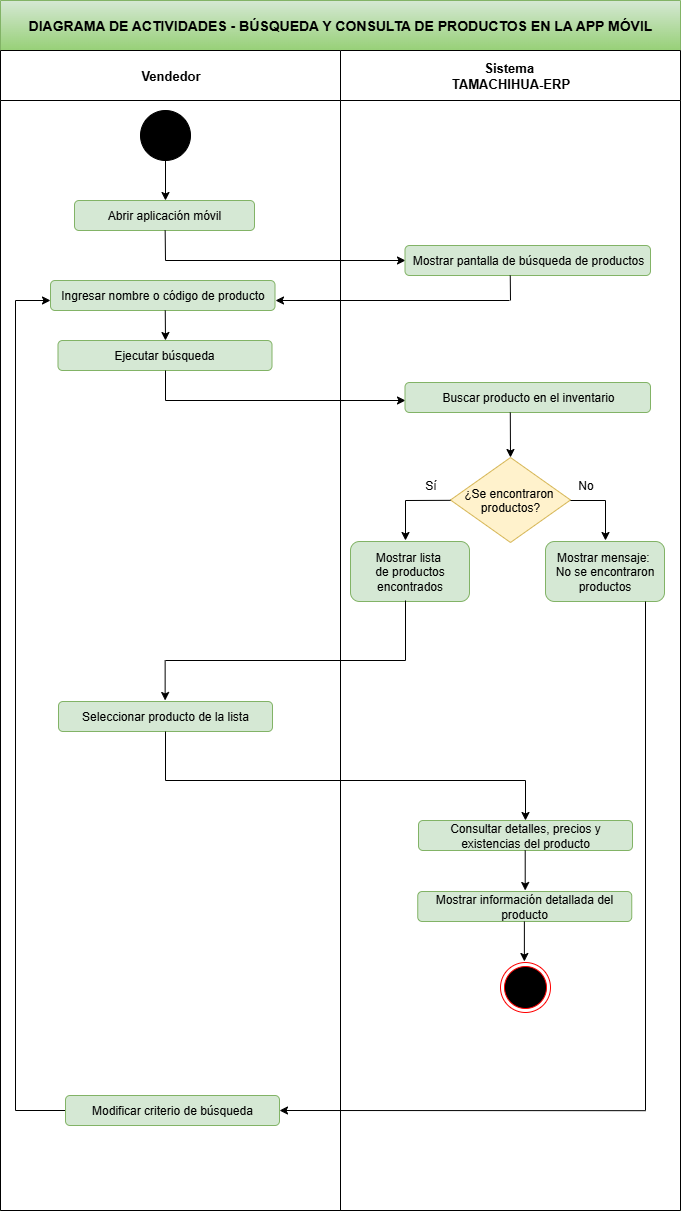

The diagram above was exported from draw.io. Its source (the exported page's mxGraphModel, read from the mxfile embedded in the PNG):
<mxGraphModel dx="1895" dy="1138" grid="1" gridSize="10" guides="1" tooltips="1" connect="1" arrows="1" fold="1" page="1" pageScale="1" pageWidth="827" pageHeight="1169" math="0" shadow="0">
  <root>
    <mxCell id="0" />
    <mxCell id="1" parent="0" />
    <mxCell id="nhyufpcfdoRHF6jJo82Q-15" value="&lt;span&gt;DIAGRAMA DE ACTIVIDADES - BÚSQUEDA Y CONSULTA DE PRODUCTOS EN LA APP MÓVIL&lt;/span&gt;" style="swimlane;html=1;childLayout=stackLayout;resizeParent=1;resizeParentMax=0;startSize=50;whiteSpace=wrap;fillColor=#d5e8d4;gradientColor=#97d077;strokeColor=#82b366;fontStyle=1;fontSize=14;align=center;" parent="1" vertex="1">
      <mxGeometry x="75" y="20" width="680" height="1210" as="geometry">
        <mxRectangle x="220" y="130" width="60" height="30" as="alternateBounds" />
      </mxGeometry>
    </mxCell>
    <mxCell id="nhyufpcfdoRHF6jJo82Q-17" value="Vendedor" style="swimlane;html=1;startSize=50;fontSize=13;" parent="nhyufpcfdoRHF6jJo82Q-15" vertex="1">
      <mxGeometry y="50" width="340" height="1160" as="geometry" />
    </mxCell>
    <mxCell id="nhyufpcfdoRHF6jJo82Q-22" value="" style="endArrow=classic;html=1;rounded=0;" parent="nhyufpcfdoRHF6jJo82Q-17" edge="1">
      <mxGeometry width="50" height="50" relative="1" as="geometry">
        <mxPoint x="165" y="110" as="sourcePoint" />
        <mxPoint x="165" y="150" as="targetPoint" />
      </mxGeometry>
    </mxCell>
    <mxCell id="nhyufpcfdoRHF6jJo82Q-23" value="Abrir aplicación móvil" style="rounded=1;whiteSpace=wrap;html=1;fillColor=#d5e8d4;strokeColor=#82b366;" parent="nhyufpcfdoRHF6jJo82Q-17" vertex="1">
      <mxGeometry x="74" y="150" width="180" height="30" as="geometry" />
    </mxCell>
    <mxCell id="nhyufpcfdoRHF6jJo82Q-24" value="" style="endArrow=none;html=1;rounded=0;" parent="nhyufpcfdoRHF6jJo82Q-17" edge="1">
      <mxGeometry width="50" height="50" relative="1" as="geometry">
        <mxPoint x="165" y="210" as="sourcePoint" />
        <mxPoint x="164.66" y="180" as="targetPoint" />
      </mxGeometry>
    </mxCell>
    <mxCell id="nhyufpcfdoRHF6jJo82Q-25" value="" style="endArrow=classic;html=1;rounded=0;" parent="nhyufpcfdoRHF6jJo82Q-17" edge="1">
      <mxGeometry width="50" height="50" relative="1" as="geometry">
        <mxPoint x="165" y="210" as="sourcePoint" />
        <mxPoint x="405" y="210" as="targetPoint" />
      </mxGeometry>
    </mxCell>
    <mxCell id="nhyufpcfdoRHF6jJo82Q-29" value="Ingresar nombre o código de producto" style="rounded=1;whiteSpace=wrap;html=1;fillColor=#d5e8d4;strokeColor=#82b366;" parent="nhyufpcfdoRHF6jJo82Q-17" vertex="1">
      <mxGeometry x="50" y="230" width="224.5" height="30" as="geometry" />
    </mxCell>
    <mxCell id="nhyufpcfdoRHF6jJo82Q-30" value="" style="ellipse;fillColor=strokeColor;html=1;" parent="nhyufpcfdoRHF6jJo82Q-17" vertex="1">
      <mxGeometry x="140" y="60" width="50" height="50" as="geometry" />
    </mxCell>
    <mxCell id="nhyufpcfdoRHF6jJo82Q-31" value="" style="endArrow=classic;html=1;rounded=0;" parent="nhyufpcfdoRHF6jJo82Q-17" edge="1">
      <mxGeometry width="50" height="50" relative="1" as="geometry">
        <mxPoint x="164.76" y="260" as="sourcePoint" />
        <mxPoint x="165" y="290" as="targetPoint" />
      </mxGeometry>
    </mxCell>
    <mxCell id="nhyufpcfdoRHF6jJo82Q-32" value="Ejecutar búsqueda" style="rounded=1;whiteSpace=wrap;html=1;fillColor=#d5e8d4;strokeColor=#82b366;" parent="nhyufpcfdoRHF6jJo82Q-17" vertex="1">
      <mxGeometry x="57.5" y="290" width="214" height="30" as="geometry" />
    </mxCell>
    <mxCell id="3azzxOhekQotlJcQXxzi-2" value="" style="endArrow=none;html=1;rounded=0;" edge="1" parent="nhyufpcfdoRHF6jJo82Q-17">
      <mxGeometry width="50" height="50" relative="1" as="geometry">
        <mxPoint x="165" y="350" as="sourcePoint" />
        <mxPoint x="165" y="320" as="targetPoint" />
      </mxGeometry>
    </mxCell>
    <mxCell id="3azzxOhekQotlJcQXxzi-3" value="" style="endArrow=classic;html=1;rounded=0;" edge="1" parent="nhyufpcfdoRHF6jJo82Q-17">
      <mxGeometry width="50" height="50" relative="1" as="geometry">
        <mxPoint x="165" y="350" as="sourcePoint" />
        <mxPoint x="405" y="350" as="targetPoint" />
      </mxGeometry>
    </mxCell>
    <mxCell id="3azzxOhekQotlJcQXxzi-18" value="" style="endArrow=classic;html=1;rounded=0;" edge="1" parent="nhyufpcfdoRHF6jJo82Q-17">
      <mxGeometry width="50" height="50" relative="1" as="geometry">
        <mxPoint x="164.64" y="610" as="sourcePoint" />
        <mxPoint x="164.64" y="650" as="targetPoint" />
      </mxGeometry>
    </mxCell>
    <mxCell id="3azzxOhekQotlJcQXxzi-19" value="Seleccionar producto de la lista" style="rounded=1;whiteSpace=wrap;html=1;fillColor=#d5e8d4;strokeColor=#82b366;" vertex="1" parent="nhyufpcfdoRHF6jJo82Q-17">
      <mxGeometry x="58" y="651" width="214" height="30" as="geometry" />
    </mxCell>
    <mxCell id="3azzxOhekQotlJcQXxzi-20" value="" style="endArrow=none;html=1;rounded=0;" edge="1" parent="nhyufpcfdoRHF6jJo82Q-17">
      <mxGeometry width="50" height="50" relative="1" as="geometry">
        <mxPoint x="165" y="730" as="sourcePoint" />
        <mxPoint x="165" y="681" as="targetPoint" />
      </mxGeometry>
    </mxCell>
    <mxCell id="3azzxOhekQotlJcQXxzi-21" value="" style="endArrow=none;html=1;rounded=0;" edge="1" parent="nhyufpcfdoRHF6jJo82Q-17">
      <mxGeometry width="50" height="50" relative="1" as="geometry">
        <mxPoint x="165" y="730" as="sourcePoint" />
        <mxPoint x="525" y="730" as="targetPoint" />
      </mxGeometry>
    </mxCell>
    <mxCell id="3azzxOhekQotlJcQXxzi-32" value="" style="endArrow=none;html=1;rounded=0;" edge="1" parent="nhyufpcfdoRHF6jJo82Q-17">
      <mxGeometry width="50" height="50" relative="1" as="geometry">
        <mxPoint x="15" y="1060" as="sourcePoint" />
        <mxPoint x="65" y="1060" as="targetPoint" />
      </mxGeometry>
    </mxCell>
    <mxCell id="3azzxOhekQotlJcQXxzi-33" value="" style="endArrow=classic;html=1;rounded=0;" edge="1" parent="nhyufpcfdoRHF6jJo82Q-17">
      <mxGeometry width="50" height="50" relative="1" as="geometry">
        <mxPoint x="15" y="250" as="sourcePoint" />
        <mxPoint x="50" y="250" as="targetPoint" />
      </mxGeometry>
    </mxCell>
    <mxCell id="3azzxOhekQotlJcQXxzi-29" value="Modificar criterio de búsqueda" style="rounded=1;whiteSpace=wrap;html=1;fillColor=#d5e8d4;strokeColor=#82b366;" vertex="1" parent="nhyufpcfdoRHF6jJo82Q-17">
      <mxGeometry x="65" y="1045" width="214" height="30" as="geometry" />
    </mxCell>
    <mxCell id="nhyufpcfdoRHF6jJo82Q-18" value="Sistema&amp;nbsp;&lt;div&gt;TAMACHIHUA-ERP&lt;/div&gt;" style="swimlane;html=1;startSize=50;fontSize=13;" parent="nhyufpcfdoRHF6jJo82Q-15" vertex="1">
      <mxGeometry x="340" y="50" width="340" height="1160" as="geometry" />
    </mxCell>
    <mxCell id="nhyufpcfdoRHF6jJo82Q-26" value="Mostrar pantalla de búsqueda de productos" style="rounded=1;whiteSpace=wrap;html=1;fillColor=#d5e8d4;strokeColor=#82b366;" parent="nhyufpcfdoRHF6jJo82Q-18" vertex="1">
      <mxGeometry x="64.5" y="195" width="245.5" height="30" as="geometry" />
    </mxCell>
    <mxCell id="nhyufpcfdoRHF6jJo82Q-27" value="" style="endArrow=none;html=1;rounded=0;" parent="nhyufpcfdoRHF6jJo82Q-18" edge="1">
      <mxGeometry width="50" height="50" relative="1" as="geometry">
        <mxPoint x="170" y="250" as="sourcePoint" />
        <mxPoint x="169.75999999999996" y="225" as="targetPoint" />
      </mxGeometry>
    </mxCell>
    <mxCell id="nhyufpcfdoRHF6jJo82Q-28" value="" style="endArrow=classic;html=1;rounded=0;" parent="nhyufpcfdoRHF6jJo82Q-18" edge="1">
      <mxGeometry width="50" height="50" relative="1" as="geometry">
        <mxPoint x="169" y="250" as="sourcePoint" />
        <mxPoint x="-65" y="250" as="targetPoint" />
      </mxGeometry>
    </mxCell>
    <mxCell id="3azzxOhekQotlJcQXxzi-4" value="Buscar producto en el inventario" style="rounded=1;whiteSpace=wrap;html=1;fillColor=#d5e8d4;strokeColor=#82b366;" vertex="1" parent="nhyufpcfdoRHF6jJo82Q-18">
      <mxGeometry x="64.5" y="332" width="245.5" height="30" as="geometry" />
    </mxCell>
    <mxCell id="3azzxOhekQotlJcQXxzi-5" value="" style="endArrow=classic;html=1;rounded=0;exitX=0.428;exitY=1.122;exitDx=0;exitDy=0;exitPerimeter=0;entryX=0.5;entryY=0;entryDx=0;entryDy=0;" edge="1" parent="nhyufpcfdoRHF6jJo82Q-18" target="nhyufpcfdoRHF6jJo82Q-42">
      <mxGeometry width="50" height="50" relative="1" as="geometry">
        <mxPoint x="169.80400000000006" y="362.00000000000006" as="sourcePoint" />
        <mxPoint x="170" y="400" as="targetPoint" />
      </mxGeometry>
    </mxCell>
    <mxCell id="nhyufpcfdoRHF6jJo82Q-42" value="¿Se encontraron &#10;productos?" style="rhombus;fillColor=#fff2cc;strokeColor=#d6b656;" parent="nhyufpcfdoRHF6jJo82Q-18" vertex="1">
      <mxGeometry x="110" y="407" width="120" height="85" as="geometry" />
    </mxCell>
    <mxCell id="3azzxOhekQotlJcQXxzi-7" value="" style="endArrow=none;html=1;rounded=0;" edge="1" parent="nhyufpcfdoRHF6jJo82Q-18">
      <mxGeometry width="50" height="50" relative="1" as="geometry">
        <mxPoint x="65" y="450" as="sourcePoint" />
        <mxPoint x="110" y="449.83" as="targetPoint" />
      </mxGeometry>
    </mxCell>
    <mxCell id="3azzxOhekQotlJcQXxzi-8" value="" style="endArrow=none;html=1;rounded=0;" edge="1" parent="nhyufpcfdoRHF6jJo82Q-18">
      <mxGeometry width="50" height="50" relative="1" as="geometry">
        <mxPoint x="230" y="450.0000000000001" as="sourcePoint" />
        <mxPoint x="265" y="450" as="targetPoint" />
      </mxGeometry>
    </mxCell>
    <mxCell id="3azzxOhekQotlJcQXxzi-9" value="" style="endArrow=classic;html=1;rounded=0;" edge="1" parent="nhyufpcfdoRHF6jJo82Q-18">
      <mxGeometry width="50" height="50" relative="1" as="geometry">
        <mxPoint x="65" y="450" as="sourcePoint" />
        <mxPoint x="65" y="490" as="targetPoint" />
      </mxGeometry>
    </mxCell>
    <mxCell id="3azzxOhekQotlJcQXxzi-10" value="Sí" style="text;html=1;align=center;verticalAlign=middle;resizable=0;points=[];autosize=1;strokeColor=none;fillColor=none;" vertex="1" parent="nhyufpcfdoRHF6jJo82Q-18">
      <mxGeometry x="75" y="420" width="30" height="30" as="geometry" />
    </mxCell>
    <mxCell id="3azzxOhekQotlJcQXxzi-11" value="No" style="text;html=1;align=center;verticalAlign=middle;resizable=0;points=[];autosize=1;strokeColor=none;fillColor=none;" vertex="1" parent="nhyufpcfdoRHF6jJo82Q-18">
      <mxGeometry x="225" y="420" width="40" height="30" as="geometry" />
    </mxCell>
    <mxCell id="3azzxOhekQotlJcQXxzi-12" value="Mostrar lista&amp;nbsp;&lt;div&gt;de productos encontrados&lt;/div&gt;" style="rounded=1;whiteSpace=wrap;html=1;fillColor=#d5e8d4;strokeColor=#82b366;" vertex="1" parent="nhyufpcfdoRHF6jJo82Q-18">
      <mxGeometry x="10" y="491" width="119" height="60" as="geometry" />
    </mxCell>
    <mxCell id="3azzxOhekQotlJcQXxzi-13" value="" style="endArrow=classic;html=1;rounded=0;" edge="1" parent="nhyufpcfdoRHF6jJo82Q-18">
      <mxGeometry width="50" height="50" relative="1" as="geometry">
        <mxPoint x="265" y="450" as="sourcePoint" />
        <mxPoint x="265" y="490" as="targetPoint" />
      </mxGeometry>
    </mxCell>
    <mxCell id="3azzxOhekQotlJcQXxzi-14" value="Mostrar mensaje:&amp;nbsp;&lt;div&gt;No se encontraron productos&lt;/div&gt;" style="rounded=1;whiteSpace=wrap;html=1;fillColor=#d5e8d4;strokeColor=#82b366;" vertex="1" parent="nhyufpcfdoRHF6jJo82Q-18">
      <mxGeometry x="205" y="491" width="119" height="60" as="geometry" />
    </mxCell>
    <mxCell id="3azzxOhekQotlJcQXxzi-15" value="" style="endArrow=none;html=1;rounded=0;" edge="1" parent="nhyufpcfdoRHF6jJo82Q-18">
      <mxGeometry width="50" height="50" relative="1" as="geometry">
        <mxPoint x="65" y="610" as="sourcePoint" />
        <mxPoint x="65" y="550" as="targetPoint" />
      </mxGeometry>
    </mxCell>
    <mxCell id="3azzxOhekQotlJcQXxzi-17" value="" style="endArrow=none;html=1;rounded=0;" edge="1" parent="nhyufpcfdoRHF6jJo82Q-18">
      <mxGeometry width="50" height="50" relative="1" as="geometry">
        <mxPoint x="-175" y="610" as="sourcePoint" />
        <mxPoint x="65" y="610" as="targetPoint" />
      </mxGeometry>
    </mxCell>
    <mxCell id="3azzxOhekQotlJcQXxzi-22" value="" style="endArrow=classic;html=1;rounded=0;" edge="1" parent="nhyufpcfdoRHF6jJo82Q-18">
      <mxGeometry width="50" height="50" relative="1" as="geometry">
        <mxPoint x="185" y="730" as="sourcePoint" />
        <mxPoint x="185" y="770" as="targetPoint" />
      </mxGeometry>
    </mxCell>
    <mxCell id="3azzxOhekQotlJcQXxzi-23" value="Consultar detalles, precios y existencias del producto" style="rounded=1;whiteSpace=wrap;html=1;fillColor=#d5e8d4;strokeColor=#82b366;" vertex="1" parent="nhyufpcfdoRHF6jJo82Q-18">
      <mxGeometry x="78" y="770" width="214" height="30" as="geometry" />
    </mxCell>
    <mxCell id="3azzxOhekQotlJcQXxzi-24" value="" style="endArrow=classic;html=1;rounded=0;" edge="1" parent="nhyufpcfdoRHF6jJo82Q-18">
      <mxGeometry width="50" height="50" relative="1" as="geometry">
        <mxPoint x="184.71000000000004" y="800" as="sourcePoint" />
        <mxPoint x="184.71000000000004" y="840" as="targetPoint" />
      </mxGeometry>
    </mxCell>
    <mxCell id="3azzxOhekQotlJcQXxzi-26" value="Mostrar información detallada del producto" style="rounded=1;whiteSpace=wrap;html=1;fillColor=#d5e8d4;strokeColor=#82b366;" vertex="1" parent="nhyufpcfdoRHF6jJo82Q-18">
      <mxGeometry x="77.25" y="841" width="214" height="30" as="geometry" />
    </mxCell>
    <mxCell id="3azzxOhekQotlJcQXxzi-27" value="" style="endArrow=none;html=1;rounded=0;" edge="1" parent="nhyufpcfdoRHF6jJo82Q-18">
      <mxGeometry width="50" height="50" relative="1" as="geometry">
        <mxPoint x="305" y="1060" as="sourcePoint" />
        <mxPoint x="305" y="551" as="targetPoint" />
      </mxGeometry>
    </mxCell>
    <mxCell id="3azzxOhekQotlJcQXxzi-28" value="" style="endArrow=classic;html=1;rounded=0;entryX=1;entryY=0.5;entryDx=0;entryDy=0;" edge="1" parent="nhyufpcfdoRHF6jJo82Q-18" target="3azzxOhekQotlJcQXxzi-29">
      <mxGeometry width="50" height="50" relative="1" as="geometry">
        <mxPoint x="305" y="1060.18" as="sourcePoint" />
        <mxPoint x="260" y="1060" as="targetPoint" />
      </mxGeometry>
    </mxCell>
    <mxCell id="3azzxOhekQotlJcQXxzi-30" value="" style="endArrow=classic;html=1;rounded=0;" edge="1" parent="nhyufpcfdoRHF6jJo82Q-18">
      <mxGeometry width="50" height="50" relative="1" as="geometry">
        <mxPoint x="183.88" y="871" as="sourcePoint" />
        <mxPoint x="183.88" y="911" as="targetPoint" />
      </mxGeometry>
    </mxCell>
    <mxCell id="3azzxOhekQotlJcQXxzi-31" value="" style="ellipse;html=1;shape=endState;fillColor=#000000;strokeColor=#ff0000;" vertex="1" parent="nhyufpcfdoRHF6jJo82Q-18">
      <mxGeometry x="160" y="912" width="50" height="50" as="geometry" />
    </mxCell>
    <mxCell id="3azzxOhekQotlJcQXxzi-34" value="" style="endArrow=none;html=1;rounded=0;" edge="1" parent="1">
      <mxGeometry width="50" height="50" relative="1" as="geometry">
        <mxPoint x="90" y="1130" as="sourcePoint" />
        <mxPoint x="90" y="320" as="targetPoint" />
      </mxGeometry>
    </mxCell>
  </root>
</mxGraphModel>